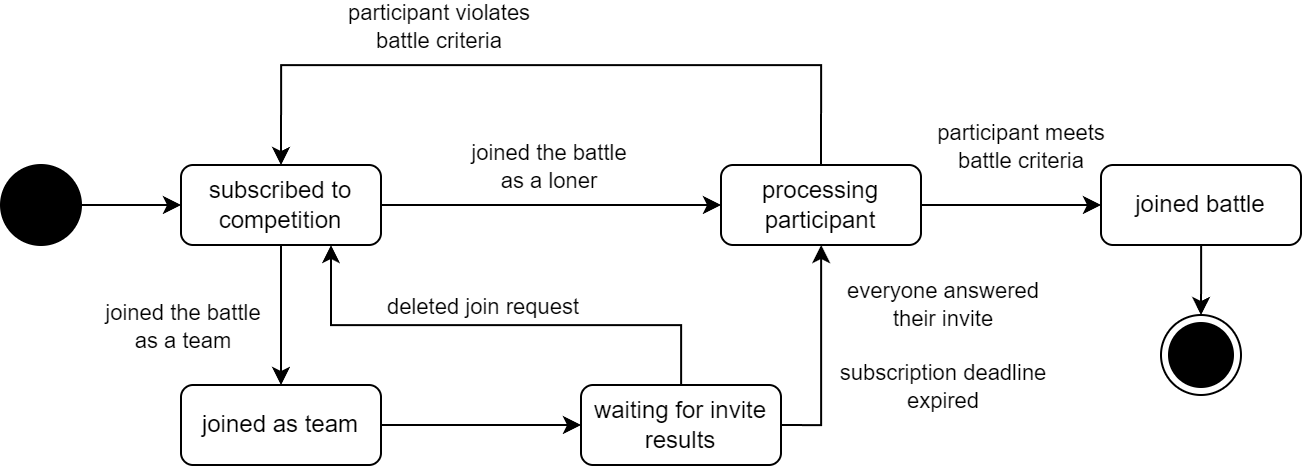

The diagram above was exported from draw.io. Its source (the exported page's mxGraphModel, read from the mxfile embedded in the PNG):
<mxGraphModel dx="1235" dy="681" grid="1" gridSize="10" guides="1" tooltips="1" connect="1" arrows="1" fold="1" page="1" pageScale="1" pageWidth="827" pageHeight="1169" math="0" shadow="0">
  <root>
    <mxCell id="0" />
    <mxCell id="1" parent="0" />
    <mxCell id="2" style="edgeStyle=orthogonalEdgeStyle;rounded=0;orthogonalLoop=1;jettySize=auto;html=1;exitX=1;exitY=0.5;exitDx=0;exitDy=0;entryX=0;entryY=0.5;entryDx=0;entryDy=0;" edge="1" source="3" target="8" parent="1">
      <mxGeometry relative="1" as="geometry" />
    </mxCell>
    <mxCell id="3" value="" style="ellipse;whiteSpace=wrap;html=1;aspect=fixed;fillColor=#000000;" vertex="1" parent="1">
      <mxGeometry x="110" y="490" width="40" height="40" as="geometry" />
    </mxCell>
    <mxCell id="4" value="" style="edgeStyle=orthogonalEdgeStyle;rounded=0;orthogonalLoop=1;jettySize=auto;html=1;entryX=0;entryY=0.5;entryDx=0;entryDy=0;" edge="1" source="8" target="21" parent="1">
      <mxGeometry relative="1" as="geometry">
        <mxPoint x="404" y="510" as="targetPoint" />
      </mxGeometry>
    </mxCell>
    <mxCell id="5" value="joined the battle&lt;br&gt;as a loner" style="edgeLabel;html=1;align=center;verticalAlign=middle;resizable=0;points=[];" vertex="1" connectable="0" parent="4">
      <mxGeometry x="-0.0199" y="-1" relative="1" as="geometry">
        <mxPoint y="-21" as="offset" />
      </mxGeometry>
    </mxCell>
    <mxCell id="6" style="edgeStyle=orthogonalEdgeStyle;rounded=0;orthogonalLoop=1;jettySize=auto;html=1;entryX=0.5;entryY=0;entryDx=0;entryDy=0;" edge="1" source="8" target="10" parent="1">
      <mxGeometry relative="1" as="geometry" />
    </mxCell>
    <mxCell id="7" value="joined the battle&lt;br&gt;as a team" style="edgeLabel;html=1;align=center;verticalAlign=middle;resizable=0;points=[];" vertex="1" connectable="0" parent="6">
      <mxGeometry x="-0.1951" y="1" relative="1" as="geometry">
        <mxPoint x="-51" y="12" as="offset" />
      </mxGeometry>
    </mxCell>
    <mxCell id="8" value="subscribed to competition" style="shape=rect;rounded=1;html=1;whiteSpace=wrap;align=center;" vertex="1" parent="1">
      <mxGeometry x="200" y="490" width="100" height="40" as="geometry" />
    </mxCell>
    <mxCell id="9" value="" style="edgeStyle=orthogonalEdgeStyle;rounded=0;orthogonalLoop=1;jettySize=auto;html=1;" edge="1" source="10" target="16" parent="1">
      <mxGeometry relative="1" as="geometry" />
    </mxCell>
    <mxCell id="10" value="joined as team" style="shape=rect;rounded=1;html=1;whiteSpace=wrap;align=center;" vertex="1" parent="1">
      <mxGeometry x="200" y="600" width="100" height="40" as="geometry" />
    </mxCell>
    <mxCell id="11" style="edgeStyle=orthogonalEdgeStyle;rounded=0;orthogonalLoop=1;jettySize=auto;html=1;entryX=0.75;entryY=1;entryDx=0;entryDy=0;" edge="1" source="16" target="8" parent="1">
      <mxGeometry relative="1" as="geometry">
        <Array as="points">
          <mxPoint x="450" y="570" />
          <mxPoint x="275" y="570" />
        </Array>
      </mxGeometry>
    </mxCell>
    <mxCell id="12" value="deleted join request" style="edgeLabel;html=1;align=center;verticalAlign=middle;resizable=0;points=[];" vertex="1" connectable="0" parent="11">
      <mxGeometry x="0.364" y="1" relative="1" as="geometry">
        <mxPoint x="37" y="-11" as="offset" />
      </mxGeometry>
    </mxCell>
    <mxCell id="13" value="" style="edgeStyle=orthogonalEdgeStyle;rounded=0;orthogonalLoop=1;jettySize=auto;html=1;exitX=1;exitY=0.5;exitDx=0;exitDy=0;" edge="1" source="16" target="21" parent="1">
      <mxGeometry relative="1" as="geometry" />
    </mxCell>
    <mxCell id="14" value="everyone answered&lt;br&gt;their invite" style="edgeLabel;html=1;align=center;verticalAlign=middle;resizable=0;points=[];" vertex="1" connectable="0" parent="13">
      <mxGeometry x="-0.219" relative="1" as="geometry">
        <mxPoint x="60" y="-37" as="offset" />
      </mxGeometry>
    </mxCell>
    <mxCell id="15" value="subscription deadline&lt;br&gt;expired" style="edgeLabel;html=1;align=center;verticalAlign=middle;resizable=0;points=[];" vertex="1" connectable="0" parent="13">
      <mxGeometry x="-0.6997" y="-1" relative="1" as="geometry">
        <mxPoint x="64" y="-21" as="offset" />
      </mxGeometry>
    </mxCell>
    <mxCell id="16" value="waiting for invite results" style="shape=rect;rounded=1;html=1;whiteSpace=wrap;align=center;" vertex="1" parent="1">
      <mxGeometry x="400" y="600" width="100" height="40" as="geometry" />
    </mxCell>
    <mxCell id="17" value="" style="edgeStyle=orthogonalEdgeStyle;rounded=0;orthogonalLoop=1;jettySize=auto;html=1;exitX=1;exitY=0.5;exitDx=0;exitDy=0;" edge="1" source="21" target="23" parent="1">
      <mxGeometry relative="1" as="geometry" />
    </mxCell>
    <mxCell id="18" value="participant meets&lt;br&gt;battle criteria" style="edgeLabel;html=1;align=center;verticalAlign=middle;resizable=0;points=[];" vertex="1" connectable="0" parent="17">
      <mxGeometry x="-0.2056" y="1" relative="1" as="geometry">
        <mxPoint x="14" y="-29" as="offset" />
      </mxGeometry>
    </mxCell>
    <mxCell id="19" style="edgeStyle=orthogonalEdgeStyle;rounded=0;orthogonalLoop=1;jettySize=auto;html=1;exitX=0.5;exitY=0;exitDx=0;exitDy=0;entryX=0.5;entryY=0;entryDx=0;entryDy=0;" edge="1" source="21" target="8" parent="1">
      <mxGeometry relative="1" as="geometry">
        <Array as="points">
          <mxPoint x="520" y="440" />
          <mxPoint x="250" y="440" />
        </Array>
      </mxGeometry>
    </mxCell>
    <mxCell id="20" value="participant violates&lt;br style=&quot;border-color: var(--border-color);&quot;&gt;battle criteria" style="edgeLabel;html=1;align=center;verticalAlign=middle;resizable=0;points=[];" vertex="1" connectable="0" parent="19">
      <mxGeometry x="0.259" y="-1" relative="1" as="geometry">
        <mxPoint x="-9" y="-19" as="offset" />
      </mxGeometry>
    </mxCell>
    <mxCell id="21" value="processing&lt;br&gt;participant" style="shape=rect;rounded=1;html=1;whiteSpace=wrap;align=center;" vertex="1" parent="1">
      <mxGeometry x="470" y="490" width="100" height="40" as="geometry" />
    </mxCell>
    <mxCell id="22" style="edgeStyle=orthogonalEdgeStyle;rounded=0;orthogonalLoop=1;jettySize=auto;html=1;entryX=0.5;entryY=0;entryDx=0;entryDy=0;" edge="1" source="23" target="24" parent="1">
      <mxGeometry relative="1" as="geometry" />
    </mxCell>
    <mxCell id="23" value="joined battle" style="shape=rect;rounded=1;html=1;whiteSpace=wrap;align=center;" vertex="1" parent="1">
      <mxGeometry x="660" y="490" width="100" height="40" as="geometry" />
    </mxCell>
    <mxCell id="24" value="" style="ellipse;html=1;shape=endState;fillColor=#000000;strokeColor=#000000;" vertex="1" parent="1">
      <mxGeometry x="690" y="565" width="40" height="40" as="geometry" />
    </mxCell>
  </root>
</mxGraphModel>